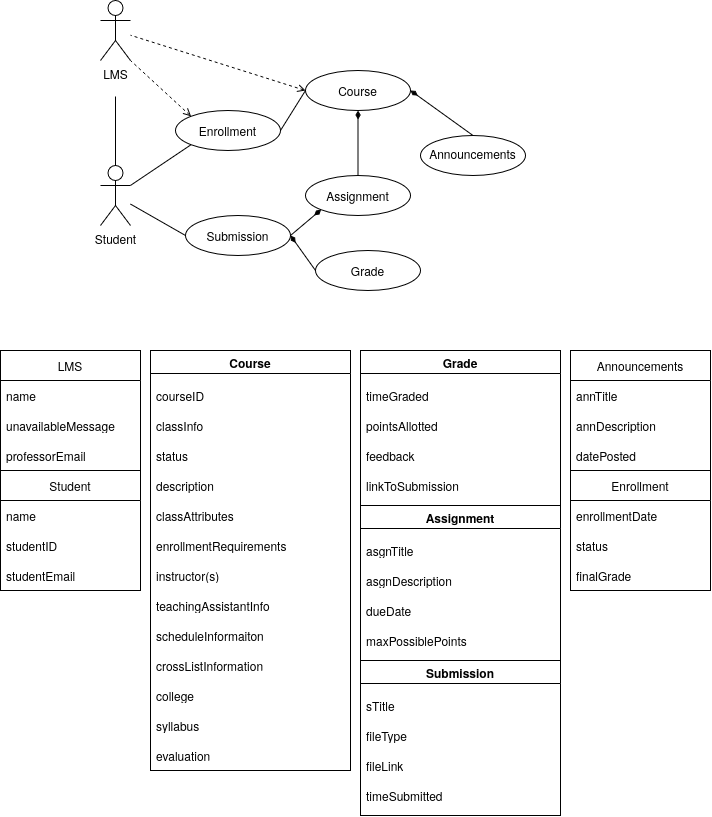

The diagram above was exported from draw.io. Its source (the exported page's mxGraphModel, read from the mxfile embedded in the PNG):
<mxGraphModel dx="1867" dy="1729" grid="1" gridSize="10" guides="1" tooltips="1" connect="1" arrows="1" fold="1" page="1" pageScale="1" pageWidth="850" pageHeight="1100" math="0" shadow="0">
  <root>
    <mxCell id="0" />
    <mxCell id="1" parent="0" />
    <mxCell id="uITPclwHrDWqLcqkDKqv-19" parent="1" style="swimlane;fontStyle=0;childLayout=stackLayout;horizontal=1;startSize=30;horizontalStack=0;resizeParent=1;resizeParentMax=0;resizeLast=0;collapsible=1;marginBottom=0;whiteSpace=wrap;html=1;" value="Student" vertex="1">
      <mxGeometry height="120" width="140" x="-610" y="310" as="geometry">
        <mxRectangle height="30" width="80" x="30" y="270" as="alternateBounds" />
      </mxGeometry>
    </mxCell>
    <mxCell id="uITPclwHrDWqLcqkDKqv-20" parent="uITPclwHrDWqLcqkDKqv-19" style="text;strokeColor=none;fillColor=none;align=left;verticalAlign=middle;spacingLeft=4;spacingRight=4;overflow=hidden;points=[[0,0.5],[1,0.5]];portConstraint=eastwest;rotatable=0;whiteSpace=wrap;html=1;" value="name" vertex="1">
      <mxGeometry height="30" width="140" y="30" as="geometry" />
    </mxCell>
    <mxCell id="uITPclwHrDWqLcqkDKqv-21" parent="uITPclwHrDWqLcqkDKqv-19" style="text;strokeColor=none;fillColor=none;align=left;verticalAlign=middle;spacingLeft=4;spacingRight=4;overflow=hidden;points=[[0,0.5],[1,0.5]];portConstraint=eastwest;rotatable=0;whiteSpace=wrap;html=1;" value="studentID" vertex="1">
      <mxGeometry height="30" width="140" y="60" as="geometry" />
    </mxCell>
    <mxCell id="uITPclwHrDWqLcqkDKqv-22" parent="uITPclwHrDWqLcqkDKqv-19" style="text;strokeColor=none;fillColor=none;align=left;verticalAlign=middle;spacingLeft=4;spacingRight=4;overflow=hidden;points=[[0,0.5],[1,0.5]];portConstraint=eastwest;rotatable=0;whiteSpace=wrap;html=1;" value="studentEmail" vertex="1">
      <mxGeometry height="30" width="140" y="90" as="geometry" />
    </mxCell>
    <mxCell id="uITPclwHrDWqLcqkDKqv-23" parent="1" style="swimlane;fontStyle=0;childLayout=stackLayout;horizontal=1;startSize=30;horizontalStack=0;resizeParent=1;resizeParentMax=0;resizeLast=0;collapsible=1;marginBottom=0;whiteSpace=wrap;html=1;" value="LMS" vertex="1">
      <mxGeometry height="120" width="140" x="-610" y="190" as="geometry">
        <mxRectangle height="30" width="90" x="200" y="270" as="alternateBounds" />
      </mxGeometry>
    </mxCell>
    <mxCell id="uITPclwHrDWqLcqkDKqv-24" parent="uITPclwHrDWqLcqkDKqv-23" style="text;strokeColor=none;fillColor=none;align=left;verticalAlign=middle;spacingLeft=4;spacingRight=4;overflow=hidden;points=[[0,0.5],[1,0.5]];portConstraint=eastwest;rotatable=0;whiteSpace=wrap;html=1;" value="name" vertex="1">
      <mxGeometry height="30" width="140" y="30" as="geometry" />
    </mxCell>
    <mxCell id="uITPclwHrDWqLcqkDKqv-25" parent="uITPclwHrDWqLcqkDKqv-23" style="text;strokeColor=none;fillColor=none;align=left;verticalAlign=middle;spacingLeft=4;spacingRight=4;overflow=hidden;points=[[0,0.5],[1,0.5]];portConstraint=eastwest;rotatable=0;whiteSpace=wrap;html=1;" value="unavailableMessage" vertex="1">
      <mxGeometry height="30" width="140" y="60" as="geometry" />
    </mxCell>
    <mxCell id="uITPclwHrDWqLcqkDKqv-26" parent="uITPclwHrDWqLcqkDKqv-23" style="text;strokeColor=none;fillColor=none;align=left;verticalAlign=middle;spacingLeft=4;spacingRight=4;overflow=hidden;points=[[0,0.5],[1,0.5]];portConstraint=eastwest;rotatable=0;whiteSpace=wrap;html=1;" value="professorEmail" vertex="1">
      <mxGeometry height="30" width="140" y="90" as="geometry" />
    </mxCell>
    <mxCell id="uITPclwHrDWqLcqkDKqv-39" parent="1" style="shape=umlActor;verticalLabelPosition=bottom;verticalAlign=top;html=1;outlineConnect=0;labelPerimeter=1;" value="&lt;div&gt;LMS&lt;/div&gt;&lt;div&gt;&lt;br&gt;&lt;/div&gt;" vertex="1">
      <mxGeometry height="60" width="30" x="-510" y="-160" as="geometry" />
    </mxCell>
    <mxCell id="Hf3yOUhTY1TF0nZd6ZCM-26" edge="1" parent="1" source="uITPclwHrDWqLcqkDKqv-40" style="rounded=0;orthogonalLoop=1;jettySize=auto;html=1;exitX=0;exitY=0.5;exitDx=0;exitDy=0;defaultLabelBackgroundColor=page;dashed=1;startArrow=open;startFill=0;endArrow=none;endFill=0;" target="uITPclwHrDWqLcqkDKqv-39">
      <mxGeometry relative="1" as="geometry" />
    </mxCell>
    <mxCell id="uITPclwHrDWqLcqkDKqv-40" parent="1" style="ellipse;whiteSpace=wrap;html=1;shapeInside=1;" value="Course" vertex="1">
      <mxGeometry height="40" width="105" x="-305" y="-90" as="geometry" />
    </mxCell>
    <mxCell id="Hf3yOUhTY1TF0nZd6ZCM-32" edge="1" parent="1" source="uITPclwHrDWqLcqkDKqv-42" style="rounded=0;orthogonalLoop=1;jettySize=auto;html=1;exitX=0.5;exitY=0;exitDx=0;exitDy=0;entryX=1;entryY=0.5;entryDx=0;entryDy=0;defaultLabelBackgroundColor=page;endArrow=diamondThin;endFill=1;" target="uITPclwHrDWqLcqkDKqv-40">
      <mxGeometry relative="1" as="geometry" />
    </mxCell>
    <mxCell id="uITPclwHrDWqLcqkDKqv-42" parent="1" style="ellipse;whiteSpace=wrap;html=1;shapeInside=1;" value="Announcements" vertex="1">
      <mxGeometry height="40" width="105" x="-190" y="-25" as="geometry" />
    </mxCell>
    <mxCell id="Hf3yOUhTY1TF0nZd6ZCM-33" edge="1" parent="1" source="uITPclwHrDWqLcqkDKqv-44" style="rounded=0;orthogonalLoop=1;jettySize=auto;html=1;exitX=0;exitY=0.5;exitDx=0;exitDy=0;entryX=1;entryY=0.5;entryDx=0;entryDy=0;defaultLabelBackgroundColor=page;endArrow=diamondThin;endFill=1;" target="uITPclwHrDWqLcqkDKqv-132">
      <mxGeometry relative="1" as="geometry" />
    </mxCell>
    <mxCell id="uITPclwHrDWqLcqkDKqv-44" parent="1" style="ellipse;whiteSpace=wrap;html=1;shapeInside=1;" value="Grade" vertex="1">
      <mxGeometry height="40" width="105" x="-295" y="90" as="geometry" />
    </mxCell>
    <mxCell id="uITPclwHrDWqLcqkDKqv-54" parent="1" style="swimlane;whiteSpace=wrap;html=1;" value="Course" vertex="1">
      <mxGeometry height="420" width="200" x="-460" y="190" as="geometry">
        <mxRectangle height="30" width="80" x="390" y="270" as="alternateBounds" />
      </mxGeometry>
    </mxCell>
    <mxCell id="uITPclwHrDWqLcqkDKqv-53" parent="uITPclwHrDWqLcqkDKqv-54" style="text;strokeColor=none;fillColor=none;align=left;verticalAlign=middle;spacingLeft=4;spacingRight=4;overflow=hidden;points=[[0,0.5],[1,0.5]];portConstraint=eastwest;rotatable=0;whiteSpace=wrap;html=1;" value="courseID" vertex="1">
      <mxGeometry height="30" width="200" y="30" as="geometry" />
    </mxCell>
    <mxCell id="uITPclwHrDWqLcqkDKqv-55" parent="uITPclwHrDWqLcqkDKqv-54" style="text;strokeColor=none;fillColor=none;align=left;verticalAlign=middle;spacingLeft=4;spacingRight=4;overflow=hidden;points=[[0,0.5],[1,0.5]];portConstraint=eastwest;rotatable=0;whiteSpace=wrap;html=1;" value="classInfo" vertex="1">
      <mxGeometry height="30" width="200" y="60" as="geometry" />
    </mxCell>
    <mxCell id="uITPclwHrDWqLcqkDKqv-56" parent="uITPclwHrDWqLcqkDKqv-54" style="text;strokeColor=none;fillColor=none;align=left;verticalAlign=middle;spacingLeft=4;spacingRight=4;overflow=hidden;points=[[0,0.5],[1,0.5]];portConstraint=eastwest;rotatable=0;whiteSpace=wrap;html=1;" value="description" vertex="1">
      <mxGeometry height="30" width="200" y="120" as="geometry" />
    </mxCell>
    <mxCell id="uITPclwHrDWqLcqkDKqv-58" parent="uITPclwHrDWqLcqkDKqv-54" style="text;strokeColor=none;fillColor=none;align=left;verticalAlign=middle;spacingLeft=4;spacingRight=4;overflow=hidden;points=[[0,0.5],[1,0.5]];portConstraint=eastwest;rotatable=0;whiteSpace=wrap;html=1;" value="classAttributes" vertex="1">
      <mxGeometry height="30" width="200" y="150" as="geometry" />
    </mxCell>
    <mxCell id="uITPclwHrDWqLcqkDKqv-59" parent="uITPclwHrDWqLcqkDKqv-54" style="text;strokeColor=none;fillColor=none;align=left;verticalAlign=middle;spacingLeft=4;spacingRight=4;overflow=hidden;points=[[0,0.5],[1,0.5]];portConstraint=eastwest;rotatable=0;whiteSpace=wrap;html=1;" value="enrollmentRequirements" vertex="1">
      <mxGeometry height="30" width="200" y="180" as="geometry" />
    </mxCell>
    <mxCell id="uITPclwHrDWqLcqkDKqv-60" parent="uITPclwHrDWqLcqkDKqv-54" style="text;strokeColor=none;fillColor=none;align=left;verticalAlign=middle;spacingLeft=4;spacingRight=4;overflow=hidden;points=[[0,0.5],[1,0.5]];portConstraint=eastwest;rotatable=0;whiteSpace=wrap;html=1;" value="instructor(s)" vertex="1">
      <mxGeometry height="30" width="200" y="210" as="geometry" />
    </mxCell>
    <mxCell id="uITPclwHrDWqLcqkDKqv-61" parent="uITPclwHrDWqLcqkDKqv-54" style="text;strokeColor=none;fillColor=none;align=left;verticalAlign=middle;spacingLeft=4;spacingRight=4;overflow=hidden;points=[[0,0.5],[1,0.5]];portConstraint=eastwest;rotatable=0;whiteSpace=wrap;html=1;" value="teachingAssistantInfo" vertex="1">
      <mxGeometry height="30" width="200" y="240" as="geometry" />
    </mxCell>
    <mxCell id="uITPclwHrDWqLcqkDKqv-62" parent="uITPclwHrDWqLcqkDKqv-54" style="text;strokeColor=none;fillColor=none;align=left;verticalAlign=middle;spacingLeft=4;spacingRight=4;overflow=hidden;points=[[0,0.5],[1,0.5]];portConstraint=eastwest;rotatable=0;whiteSpace=wrap;html=1;" value="scheduleInformaiton" vertex="1">
      <mxGeometry height="30" width="200" y="270" as="geometry" />
    </mxCell>
    <mxCell id="uITPclwHrDWqLcqkDKqv-63" parent="uITPclwHrDWqLcqkDKqv-54" style="text;strokeColor=none;fillColor=none;align=left;verticalAlign=middle;spacingLeft=4;spacingRight=4;overflow=hidden;points=[[0,0.5],[1,0.5]];portConstraint=eastwest;rotatable=0;whiteSpace=wrap;html=1;" value="crossListInformation" vertex="1">
      <mxGeometry height="30" width="200" y="300" as="geometry" />
    </mxCell>
    <mxCell id="uITPclwHrDWqLcqkDKqv-64" parent="uITPclwHrDWqLcqkDKqv-54" style="text;strokeColor=none;fillColor=none;align=left;verticalAlign=middle;spacingLeft=4;spacingRight=4;overflow=hidden;points=[[0,0.5],[1,0.5]];portConstraint=eastwest;rotatable=0;whiteSpace=wrap;html=1;" value="college" vertex="1">
      <mxGeometry height="30" width="200" y="330" as="geometry" />
    </mxCell>
    <mxCell id="uITPclwHrDWqLcqkDKqv-65" parent="uITPclwHrDWqLcqkDKqv-54" style="text;strokeColor=none;fillColor=none;align=left;verticalAlign=middle;spacingLeft=4;spacingRight=4;overflow=hidden;points=[[0,0.5],[1,0.5]];portConstraint=eastwest;rotatable=0;whiteSpace=wrap;html=1;" value="syllabus" vertex="1">
      <mxGeometry height="30" width="200" y="360" as="geometry" />
    </mxCell>
    <mxCell id="uITPclwHrDWqLcqkDKqv-66" parent="uITPclwHrDWqLcqkDKqv-54" style="text;strokeColor=none;fillColor=none;align=left;verticalAlign=middle;spacingLeft=4;spacingRight=4;overflow=hidden;points=[[0,0.5],[1,0.5]];portConstraint=eastwest;rotatable=0;whiteSpace=wrap;html=1;" value="evaluation" vertex="1">
      <mxGeometry height="30" width="200" y="390" as="geometry" />
    </mxCell>
    <mxCell id="uITPclwHrDWqLcqkDKqv-57" parent="uITPclwHrDWqLcqkDKqv-54" style="text;strokeColor=none;fillColor=none;align=left;verticalAlign=middle;spacingLeft=4;spacingRight=4;overflow=hidden;points=[[0,0.5],[1,0.5]];portConstraint=eastwest;rotatable=0;whiteSpace=wrap;html=1;" value="status" vertex="1">
      <mxGeometry height="30" width="200" y="90" as="geometry" />
    </mxCell>
    <mxCell id="uITPclwHrDWqLcqkDKqv-67" parent="1" style="shape=umlActor;verticalLabelPosition=bottom;verticalAlign=top;html=1;outlineConnect=0;labelPerimeter=1;" value="Student" vertex="1">
      <mxGeometry height="60" width="30" x="-510" y="5" as="geometry" />
    </mxCell>
    <mxCell id="Hf3yOUhTY1TF0nZd6ZCM-34" edge="1" parent="1" source="uITPclwHrDWqLcqkDKqv-68" style="rounded=0;orthogonalLoop=1;jettySize=auto;html=1;exitX=0.5;exitY=0;exitDx=0;exitDy=0;entryX=0.5;entryY=1;entryDx=0;entryDy=0;defaultLabelBackgroundColor=page;endArrow=diamondThin;endFill=1;" target="uITPclwHrDWqLcqkDKqv-40">
      <mxGeometry relative="1" as="geometry" />
    </mxCell>
    <mxCell id="uITPclwHrDWqLcqkDKqv-68" parent="1" style="ellipse;whiteSpace=wrap;html=1;shapeInside=1;" value="Assignment" vertex="1">
      <mxGeometry height="40" width="105" x="-305" y="15" as="geometry" />
    </mxCell>
    <mxCell id="uITPclwHrDWqLcqkDKqv-73" edge="1" parent="1" source="uITPclwHrDWqLcqkDKqv-67" style="endArrow=none;html=1;rounded=0;defaultLabelBackgroundColor=page;entryX=0;entryY=0.5;entryDx=0;entryDy=0;" target="uITPclwHrDWqLcqkDKqv-132" value="">
      <mxGeometry height="50" relative="1" width="50" as="geometry">
        <mxPoint x="-80" y="55" as="sourcePoint" />
        <mxPoint x="120" y="35" as="targetPoint" />
      </mxGeometry>
    </mxCell>
    <mxCell id="uITPclwHrDWqLcqkDKqv-100" parent="1" style="swimlane;whiteSpace=wrap;html=1;" value="Assignment" vertex="1">
      <mxGeometry height="155" width="200" x="-250" y="345" as="geometry">
        <mxRectangle height="30" width="80" x="390" y="270" as="alternateBounds" />
      </mxGeometry>
    </mxCell>
    <mxCell id="uITPclwHrDWqLcqkDKqv-101" parent="uITPclwHrDWqLcqkDKqv-100" style="text;strokeColor=none;fillColor=none;align=left;verticalAlign=middle;spacingLeft=4;spacingRight=4;overflow=hidden;points=[[0,0.5],[1,0.5]];portConstraint=eastwest;rotatable=0;whiteSpace=wrap;html=1;" value="asgnTitle" vertex="1">
      <mxGeometry height="30" width="200" y="30" as="geometry" />
    </mxCell>
    <mxCell id="uITPclwHrDWqLcqkDKqv-102" parent="uITPclwHrDWqLcqkDKqv-100" style="text;strokeColor=none;fillColor=none;align=left;verticalAlign=middle;spacingLeft=4;spacingRight=4;overflow=hidden;points=[[0,0.5],[1,0.5]];portConstraint=eastwest;rotatable=0;whiteSpace=wrap;html=1;" value="asgnDescription" vertex="1">
      <mxGeometry height="30" width="200" y="60" as="geometry" />
    </mxCell>
    <mxCell id="uITPclwHrDWqLcqkDKqv-103" parent="uITPclwHrDWqLcqkDKqv-100" style="text;strokeColor=none;fillColor=none;align=left;verticalAlign=middle;spacingLeft=4;spacingRight=4;overflow=hidden;points=[[0,0.5],[1,0.5]];portConstraint=eastwest;rotatable=0;whiteSpace=wrap;html=1;" value="maxPossiblePoints" vertex="1">
      <mxGeometry height="30" width="200" y="120" as="geometry" />
    </mxCell>
    <mxCell id="uITPclwHrDWqLcqkDKqv-113" parent="uITPclwHrDWqLcqkDKqv-100" style="text;strokeColor=none;fillColor=none;align=left;verticalAlign=middle;spacingLeft=4;spacingRight=4;overflow=hidden;points=[[0,0.5],[1,0.5]];portConstraint=eastwest;rotatable=0;whiteSpace=wrap;html=1;" value="dueDate" vertex="1">
      <mxGeometry height="30" width="200" y="90" as="geometry" />
    </mxCell>
    <mxCell id="uITPclwHrDWqLcqkDKqv-128" parent="1" style="swimlane;fontStyle=0;childLayout=stackLayout;horizontal=1;startSize=30;horizontalStack=0;resizeParent=1;resizeParentMax=0;resizeLast=0;collapsible=1;marginBottom=0;whiteSpace=wrap;html=1;" value="Announcements" vertex="1">
      <mxGeometry height="120" width="140" x="-40" y="190" as="geometry">
        <mxRectangle height="30" width="90" x="200" y="270" as="alternateBounds" />
      </mxGeometry>
    </mxCell>
    <mxCell id="uITPclwHrDWqLcqkDKqv-129" parent="uITPclwHrDWqLcqkDKqv-128" style="text;strokeColor=none;fillColor=none;align=left;verticalAlign=middle;spacingLeft=4;spacingRight=4;overflow=hidden;points=[[0,0.5],[1,0.5]];portConstraint=eastwest;rotatable=0;whiteSpace=wrap;html=1;" value="annTitle" vertex="1">
      <mxGeometry height="30" width="140" y="30" as="geometry" />
    </mxCell>
    <mxCell id="uITPclwHrDWqLcqkDKqv-130" parent="uITPclwHrDWqLcqkDKqv-128" style="text;strokeColor=none;fillColor=none;align=left;verticalAlign=middle;spacingLeft=4;spacingRight=4;overflow=hidden;points=[[0,0.5],[1,0.5]];portConstraint=eastwest;rotatable=0;whiteSpace=wrap;html=1;" value="annDescription" vertex="1">
      <mxGeometry height="30" width="140" y="60" as="geometry" />
    </mxCell>
    <mxCell id="uITPclwHrDWqLcqkDKqv-131" parent="uITPclwHrDWqLcqkDKqv-128" style="text;strokeColor=none;fillColor=none;align=left;verticalAlign=middle;spacingLeft=4;spacingRight=4;overflow=hidden;points=[[0,0.5],[1,0.5]];portConstraint=eastwest;rotatable=0;whiteSpace=wrap;html=1;" value="datePosted" vertex="1">
      <mxGeometry height="30" width="140" y="90" as="geometry" />
    </mxCell>
    <mxCell id="Hf3yOUhTY1TF0nZd6ZCM-31" edge="1" parent="1" source="uITPclwHrDWqLcqkDKqv-132" style="rounded=0;orthogonalLoop=1;jettySize=auto;html=1;exitX=1;exitY=0.5;exitDx=0;exitDy=0;entryX=0;entryY=1;entryDx=0;entryDy=0;defaultLabelBackgroundColor=page;endArrow=diamondThin;endFill=1;" target="uITPclwHrDWqLcqkDKqv-68">
      <mxGeometry relative="1" as="geometry" />
    </mxCell>
    <mxCell id="uITPclwHrDWqLcqkDKqv-132" parent="1" style="ellipse;whiteSpace=wrap;html=1;shapeInside=1;" value="Submission" vertex="1">
      <mxGeometry height="40" width="105" x="-425" y="55" as="geometry" />
    </mxCell>
    <mxCell id="uITPclwHrDWqLcqkDKqv-138" parent="1" style="swimlane;whiteSpace=wrap;html=1;" value="Submission" vertex="1">
      <mxGeometry height="155" width="200" x="-250" y="500" as="geometry">
        <mxRectangle height="30" width="80" x="390" y="270" as="alternateBounds" />
      </mxGeometry>
    </mxCell>
    <mxCell id="uITPclwHrDWqLcqkDKqv-139" parent="uITPclwHrDWqLcqkDKqv-138" style="text;strokeColor=none;fillColor=none;align=left;verticalAlign=middle;spacingLeft=4;spacingRight=4;overflow=hidden;points=[[0,0.5],[1,0.5]];portConstraint=eastwest;rotatable=0;whiteSpace=wrap;html=1;" value="sTitle" vertex="1">
      <mxGeometry height="30" width="200" y="30" as="geometry" />
    </mxCell>
    <mxCell id="uITPclwHrDWqLcqkDKqv-140" parent="uITPclwHrDWqLcqkDKqv-138" style="text;strokeColor=none;fillColor=none;align=left;verticalAlign=middle;spacingLeft=4;spacingRight=4;overflow=hidden;points=[[0,0.5],[1,0.5]];portConstraint=eastwest;rotatable=0;whiteSpace=wrap;html=1;" value="fileType" vertex="1">
      <mxGeometry height="30" width="200" y="60" as="geometry" />
    </mxCell>
    <mxCell id="uITPclwHrDWqLcqkDKqv-141" parent="uITPclwHrDWqLcqkDKqv-138" style="text;strokeColor=none;fillColor=none;align=left;verticalAlign=middle;spacingLeft=4;spacingRight=4;overflow=hidden;points=[[0,0.5],[1,0.5]];portConstraint=eastwest;rotatable=0;whiteSpace=wrap;html=1;" value="timeSubmitted" vertex="1">
      <mxGeometry height="30" width="200" y="120" as="geometry" />
    </mxCell>
    <mxCell id="uITPclwHrDWqLcqkDKqv-142" parent="uITPclwHrDWqLcqkDKqv-138" style="text;strokeColor=none;fillColor=none;align=left;verticalAlign=middle;spacingLeft=4;spacingRight=4;overflow=hidden;points=[[0,0.5],[1,0.5]];portConstraint=eastwest;rotatable=0;whiteSpace=wrap;html=1;" value="fileLink" vertex="1">
      <mxGeometry height="30" width="200" y="90" as="geometry" />
    </mxCell>
    <mxCell id="Hf3yOUhTY1TF0nZd6ZCM-2" parent="1" style="swimlane;whiteSpace=wrap;html=1;" value="Grade" vertex="1">
      <mxGeometry height="155" width="200" x="-250" y="190" as="geometry">
        <mxRectangle height="30" width="80" x="390" y="270" as="alternateBounds" />
      </mxGeometry>
    </mxCell>
    <mxCell id="Hf3yOUhTY1TF0nZd6ZCM-3" parent="Hf3yOUhTY1TF0nZd6ZCM-2" style="text;strokeColor=none;fillColor=none;align=left;verticalAlign=middle;spacingLeft=4;spacingRight=4;overflow=hidden;points=[[0,0.5],[1,0.5]];portConstraint=eastwest;rotatable=0;whiteSpace=wrap;html=1;" value="timeGraded" vertex="1">
      <mxGeometry height="30" width="200" y="30" as="geometry" />
    </mxCell>
    <mxCell id="Hf3yOUhTY1TF0nZd6ZCM-4" parent="Hf3yOUhTY1TF0nZd6ZCM-2" style="text;strokeColor=none;fillColor=none;align=left;verticalAlign=middle;spacingLeft=4;spacingRight=4;overflow=hidden;points=[[0,0.5],[1,0.5]];portConstraint=eastwest;rotatable=0;whiteSpace=wrap;html=1;" value="pointsAllotted" vertex="1">
      <mxGeometry height="30" width="200" y="60" as="geometry" />
    </mxCell>
    <mxCell id="Hf3yOUhTY1TF0nZd6ZCM-5" parent="Hf3yOUhTY1TF0nZd6ZCM-2" style="text;strokeColor=none;fillColor=none;align=left;verticalAlign=middle;spacingLeft=4;spacingRight=4;overflow=hidden;points=[[0,0.5],[1,0.5]];portConstraint=eastwest;rotatable=0;whiteSpace=wrap;html=1;" value="linkToSubmission" vertex="1">
      <mxGeometry height="30" width="200" y="120" as="geometry" />
    </mxCell>
    <mxCell id="Hf3yOUhTY1TF0nZd6ZCM-6" parent="Hf3yOUhTY1TF0nZd6ZCM-2" style="text;strokeColor=none;fillColor=none;align=left;verticalAlign=middle;spacingLeft=4;spacingRight=4;overflow=hidden;points=[[0,0.5],[1,0.5]];portConstraint=eastwest;rotatable=0;whiteSpace=wrap;html=1;" value="feedback" vertex="1">
      <mxGeometry height="30" width="200" y="90" as="geometry" />
    </mxCell>
    <mxCell id="Hf3yOUhTY1TF0nZd6ZCM-25" edge="1" parent="1" source="uITPclwHrDWqLcqkDKqv-67" style="endArrow=none;html=1;rounded=0;defaultLabelBackgroundColor=page;exitX=0.5;exitY=0;exitDx=0;exitDy=0;exitPerimeter=0;" target="uITPclwHrDWqLcqkDKqv-39" value="">
      <mxGeometry height="50" relative="1" width="50" as="geometry">
        <mxPoint x="-135" y="140" as="sourcePoint" />
        <mxPoint x="-85" y="90" as="targetPoint" />
      </mxGeometry>
    </mxCell>
    <mxCell id="Hf3yOUhTY1TF0nZd6ZCM-29" edge="1" parent="1" source="Hf3yOUhTY1TF0nZd6ZCM-27" style="rounded=0;orthogonalLoop=1;jettySize=auto;html=1;exitX=0;exitY=1;exitDx=0;exitDy=0;defaultLabelBackgroundColor=page;endArrow=none;endFill=0;" target="uITPclwHrDWqLcqkDKqv-67">
      <mxGeometry relative="1" as="geometry" />
    </mxCell>
    <mxCell id="Hf3yOUhTY1TF0nZd6ZCM-30" edge="1" parent="1" source="Hf3yOUhTY1TF0nZd6ZCM-27" style="rounded=0;orthogonalLoop=1;jettySize=auto;html=1;exitX=1;exitY=0.5;exitDx=0;exitDy=0;entryX=0;entryY=0.5;entryDx=0;entryDy=0;defaultLabelBackgroundColor=page;endArrow=none;endFill=0;" target="uITPclwHrDWqLcqkDKqv-40">
      <mxGeometry relative="1" as="geometry" />
    </mxCell>
    <mxCell id="Hf3yOUhTY1TF0nZd6ZCM-27" parent="1" style="ellipse;whiteSpace=wrap;html=1;shapeInside=1;" value="Enrollment" vertex="1">
      <mxGeometry height="40" width="105" x="-435" y="-50" as="geometry" />
    </mxCell>
    <mxCell id="Hf3yOUhTY1TF0nZd6ZCM-28" edge="1" parent="1" source="Hf3yOUhTY1TF0nZd6ZCM-27" style="rounded=0;orthogonalLoop=1;jettySize=auto;html=1;exitX=0;exitY=0;exitDx=0;exitDy=0;entryX=1;entryY=1;entryDx=0;entryDy=0;entryPerimeter=0;defaultLabelBackgroundColor=page;dashed=1;endArrow=none;endFill=0;startArrow=open;startFill=0;" target="uITPclwHrDWqLcqkDKqv-39">
      <mxGeometry relative="1" as="geometry" />
    </mxCell>
    <mxCell id="Hf3yOUhTY1TF0nZd6ZCM-35" parent="1" style="swimlane;fontStyle=0;childLayout=stackLayout;horizontal=1;startSize=30;horizontalStack=0;resizeParent=1;resizeParentMax=0;resizeLast=0;collapsible=1;marginBottom=0;whiteSpace=wrap;html=1;" value="Enrollment" vertex="1">
      <mxGeometry height="120" width="140" x="-40" y="310" as="geometry">
        <mxRectangle height="30" width="90" x="200" y="270" as="alternateBounds" />
      </mxGeometry>
    </mxCell>
    <mxCell id="Hf3yOUhTY1TF0nZd6ZCM-36" parent="Hf3yOUhTY1TF0nZd6ZCM-35" style="text;strokeColor=none;fillColor=none;align=left;verticalAlign=middle;spacingLeft=4;spacingRight=4;overflow=hidden;points=[[0,0.5],[1,0.5]];portConstraint=eastwest;rotatable=0;whiteSpace=wrap;html=1;" value="enrollmentDate" vertex="1">
      <mxGeometry height="30" width="140" y="30" as="geometry" />
    </mxCell>
    <mxCell id="Hf3yOUhTY1TF0nZd6ZCM-37" parent="Hf3yOUhTY1TF0nZd6ZCM-35" style="text;strokeColor=none;fillColor=none;align=left;verticalAlign=middle;spacingLeft=4;spacingRight=4;overflow=hidden;points=[[0,0.5],[1,0.5]];portConstraint=eastwest;rotatable=0;whiteSpace=wrap;html=1;" value="status" vertex="1">
      <mxGeometry height="30" width="140" y="60" as="geometry" />
    </mxCell>
    <mxCell id="Hf3yOUhTY1TF0nZd6ZCM-38" parent="Hf3yOUhTY1TF0nZd6ZCM-35" style="text;strokeColor=none;fillColor=none;align=left;verticalAlign=middle;spacingLeft=4;spacingRight=4;overflow=hidden;points=[[0,0.5],[1,0.5]];portConstraint=eastwest;rotatable=0;whiteSpace=wrap;html=1;" value="finalGrade" vertex="1">
      <mxGeometry height="30" width="140" y="90" as="geometry" />
    </mxCell>
  </root>
</mxGraphModel>